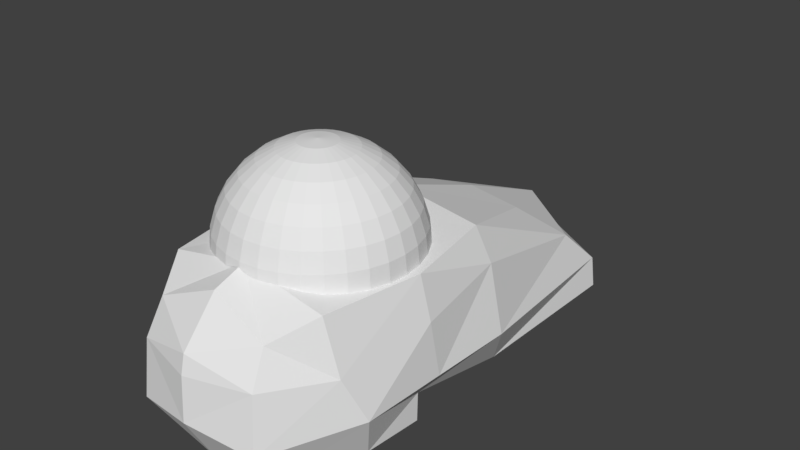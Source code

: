 # Source: 11_InstepR.blend  (saved by Blender 2.79.0; exported with 4.5.12 LTS)
import bpy
from mathutils import Matrix  # noqa: F401  (used for matrix-valued properties, if any)

bpy.ops.wm.read_factory_settings(use_empty=True)
scene = bpy.context.scene
scene.name = 'Scene'

# ---- collections
col_collection_1 = bpy.data.collections.new('Collection 1'); scene.collection.children.link(col_collection_1)

# ---- materials (node trees are filled in below, after node groups)
mat_x = bpy.data.materials.new('マテリアル')
mat_x.alpha_threshold = 0.0
mat_x.use_transparent_shadow = False
mat_x.roughness = 0.5

# ---- material node trees

# ---- world
world_world = bpy.data.worlds.new('World'); scene.world = world_world
world_world.color = (0.05088, 0.05088, 0.05088)
world_world.use_sun_shadow = False
world_world.sun_shadow_jitter_overblur = 0.0
world_world.cycles.sampling_method = 'MANUAL'

# ---- meshes
me_005 = bpy.data.meshes.new('球.005')
me_005.from_pydata([(-0.05239, 0.0, 0.2634), (-0.1028, 0.0, 0.2481), (-0.1492, 0.0, 0.2233), (-0.1899, 0.0, 0.1899), (-0.2233, 0.0, 0.1492), (-0.2481, 0.0, 0.1028), (-0.2634, 0.0, 0.05239), (-0.05138, 0.01022, 0.2634), (-0.1008, 0.02005, 0.2481), (-0.1463, 0.0291, 0.2233), (-0.1862, 0.03704, 0.1899), (-0.219, 0.04356, 0.1492), (-0.2433, 0.0484, 0.1028), (-0.2583, 0.05138, 0.05239), (-0.0484, 0.02005, 0.2634), (-0.09494, 0.03932, 0.2481), (-0.1378, 0.05709, 0.2233), (-0.1754, 0.07266, 0.1899), (-0.2063, 0.08544, 0.1492), (-0.2292, 0.09494, 0.1028), (-0.2433, 0.1008, 0.05239), (-0.04356, 0.0291, 0.2634), (-0.08544, 0.05709, 0.2481), (-0.124, 0.08288, 0.2233), (-0.1579, 0.1055, 0.1899), (-0.1856, 0.124, 0.1492), (-0.2063, 0.1378, 0.1028), (-0.219, 0.1463, 0.05239), (-0.03704, 0.03704, 0.2634), (-0.07266, 0.07266, 0.2481), (-0.1055, 0.1055, 0.2233), (-0.1343, 0.1343, 0.1899), (-0.1579, 0.1579, 0.1492), (-0.1754, 0.1754, 0.1028), (-0.1862, 0.1862, 0.05239), (-0.0291, 0.04356, 0.2634), (-0.05709, 0.08544, 0.2481), (-0.08288, 0.124, 0.2233), (-0.1055, 0.1579, 0.1899), (-0.124, 0.1856, 0.1492), (-0.1378, 0.2063, 0.1028), (-0.1463, 0.219, 0.05239), (-0.02005, 0.0484, 0.2634), (-0.03932, 0.09494, 0.2481), (-0.05709, 0.1378, 0.2233), (-0.07266, 0.1754, 0.1899), (-0.08544, 0.2063, 0.1492), (-0.09493, 0.2292, 0.1028), (-0.1008, 0.2433, 0.05239), (-0.01022, 0.05138, 0.2634), (-0.02005, 0.1008, 0.2481), (-0.0291, 0.1463, 0.2233), (-0.03704, 0.1862, 0.1899), (-0.04356, 0.219, 0.1492), (-0.0484, 0.2433, 0.1028), (-0.05138, 0.2583, 0.05239), (8.771e-08, 0.05239, 0.2634), (8.571e-08, 0.1028, 0.2481), (8.371e-08, 0.1492, 0.2233), (8.571e-08, 0.1899, 0.1899), (8.971e-08, 0.2233, 0.1492), (7.37e-08, 0.2481, 0.1028), (1.057e-07, 0.2634, 0.05239), (0.01022, 0.05138, 0.2634), (0.02005, 0.1008, 0.2481), (0.0291, 0.1463, 0.2233), (0.03704, 0.1862, 0.1899), (0.04356, 0.219, 0.1492), (0.0484, 0.2433, 0.1028), (0.05138, 0.2583, 0.05239), (0.02005, 0.0484, 0.2634), (0.03932, 0.09494, 0.2481), (0.05709, 0.1378, 0.2233), (0.07266, 0.1754, 0.1899), (0.08544, 0.2063, 0.1492), (0.09494, 0.2292, 0.1028), (0.1008, 0.2433, 0.05239), (0.0291, 0.04356, 0.2634), (0.05709, 0.08544, 0.2481), (0.08288, 0.124, 0.2233), (0.1055, 0.1579, 0.1899), (0.124, 0.1856, 0.1492), (0.1378, 0.2063, 0.1028), (0.1463, 0.219, 0.05239), (0.03704, 0.03704, 0.2634), (0.07266, 0.07266, 0.2481), (0.1055, 0.1055, 0.2233), (0.1343, 0.1343, 0.1899), (0.1579, 0.1579, 0.1492), (0.1754, 0.1754, 0.1028), (0.1862, 0.1862, 0.05239), (0.04356, 0.0291, 0.2634), (0.08544, 0.05709, 0.2481), (0.124, 0.08288, 0.2233), (0.1579, 0.1055, 0.1899), (0.1856, 0.124, 0.1492), (0.2063, 0.1378, 0.1028), (0.219, 0.1463, 0.05239), (0.0484, 0.02005, 0.2634), (0.09494, 0.03932, 0.2481), (0.1378, 0.05709, 0.2233), (0.1754, 0.07266, 0.1899), (0.2063, 0.08544, 0.1492), (0.2292, 0.09494, 0.1028), (0.2433, 0.1008, 0.05239), (0.05138, 0.01022, 0.2634), (0.1008, 0.02005, 0.2481), (0.1463, 0.0291, 0.2233), (0.1862, 0.03704, 0.1899), (0.219, 0.04356, 0.1492), (0.2433, 0.0484, 0.1028), (0.2583, 0.05138, 0.05239), (0.05239, -1.937e-09, 0.2634), (0.1028, 1.107e-08, 0.2481), (0.1492, 7.066e-09, 0.2233), (0.1899, -6.938e-09, 0.1899), (0.2233, -2.294e-08, 0.1492), (0.2481, 1.707e-08, 0.1028), (0.2634, -2.294e-08, 0.05239), (0.05138, -0.01022, 0.2634), (0.1008, -0.02005, 0.2481), (0.1463, -0.0291, 0.2233), (0.1862, -0.03704, 0.1899), (0.219, -0.04356, 0.1492), (0.2433, -0.0484, 0.1028), (0.2583, -0.05138, 0.05239), (0.0484, -0.02005, 0.2634), (0.09494, -0.03932, 0.2481), (0.1378, -0.05709, 0.2233), (0.1754, -0.07266, 0.1899), (0.2063, -0.08544, 0.1492), (0.2292, -0.09494, 0.1028), (0.2433, -0.1008, 0.05239), (0.04356, -0.0291, 0.2634), (0.08544, -0.05709, 0.2481), (0.124, -0.08288, 0.2233), (0.1579, -0.1055, 0.1899), (0.1856, -0.124, 0.1492), (0.2063, -0.1378, 0.1028), (0.219, -0.1463, 0.05239), (0.03704, -0.03704, 0.2634), (0.07266, -0.07266, 0.2481), (0.1055, -0.1055, 0.2233), (0.1343, -0.1343, 0.1899), (0.1579, -0.1579, 0.1492), (0.1754, -0.1754, 0.1028), (0.1862, -0.1862, 0.05239), (0.0291, -0.04356, 0.2634), (0.05709, -0.08544, 0.2481), (0.08288, -0.124, 0.2233), (0.1055, -0.1579, 0.1899), (0.124, -0.1856, 0.1492), (0.1378, -0.2063, 0.1028), (0.1463, -0.219, 0.05239), (0.02005, -0.0484, 0.2634), (0.03932, -0.09494, 0.2481), (0.05709, -0.1378, 0.2233), (0.07266, -0.1754, 0.1899), (0.08544, -0.2063, 0.1492), (0.09494, -0.2292, 0.1028), (0.1008, -0.2433, 0.05239), (0.01022, -0.05138, 0.2634), (0.02005, -0.1008, 0.2481), (0.0291, -0.1463, 0.2233), (0.03704, -0.1862, 0.1899), (0.04356, -0.219, 0.1492), (0.0484, -0.2433, 0.1028), (0.05138, -0.2583, 0.05239), (8.371e-08, -0.05239, 0.2634), (7.57e-08, -0.1028, 0.2481), (7.57e-08, -0.1492, 0.2233), (4.97e-08, -0.1899, 0.1899), (3.769e-08, -0.2233, 0.1492), (8.571e-08, -0.2481, 0.1028), (2.569e-08, -0.2634, 0.05239), (-0.01022, -0.05138, 0.2634), (-0.02005, -0.1008, 0.2481), (-0.0291, -0.1463, 0.2233), (-0.03704, -0.1862, 0.1899), (-0.04356, -0.219, 0.1492), (-0.0484, -0.2433, 0.1028), (-0.05138, -0.2583, 0.05239), (-0.02005, -0.0484, 0.2634), (-0.03932, -0.09494, 0.2481), (-0.05709, -0.1378, 0.2233), (-0.07266, -0.1754, 0.1899), (-0.08544, -0.2063, 0.1492), (-0.09493, -0.2292, 0.1028), (-0.1008, -0.2433, 0.05239), (-0.0291, -0.04356, 0.2634), (-0.05709, -0.08544, 0.2481), (-0.08288, -0.124, 0.2233), (-0.1055, -0.1579, 0.1899), (-0.124, -0.1856, 0.1492), (-0.1378, -0.2063, 0.1028), (-0.1463, -0.219, 0.05239), (-0.03704, -0.03704, 0.2634), (-0.07266, -0.07266, 0.2481), (-0.1055, -0.1055, 0.2233), (-0.1343, -0.1343, 0.1899), (-0.1579, -0.1579, 0.1492), (-0.1754, -0.1754, 0.1028), (-0.1862, -0.1862, 0.05239), (-0.04356, -0.0291, 0.2634), (-0.08544, -0.05709, 0.2481), (-0.124, -0.08288, 0.2233), (-0.1579, -0.1055, 0.1899), (-0.1856, -0.124, 0.1492), (-0.2063, -0.1378, 0.1028), (-0.219, -0.1463, 0.05239), (6.66e-09, -3.348e-08, 0.2685), (-0.0484, -0.02005, 0.2634), (-0.09493, -0.03932, 0.2481), (-0.1378, -0.05709, 0.2233), (-0.1754, -0.07266, 0.1899), (-0.2063, -0.08544, 0.1492), (-0.2292, -0.09494, 0.1028), (-0.2433, -0.1008, 0.05239), (-0.05138, -0.01022, 0.2634), (-0.1008, -0.02005, 0.2481), (-0.1463, -0.0291, 0.2233), (-0.1862, -0.03704, 0.1899), (-0.219, -0.04356, 0.1492), (-0.2433, -0.0484, 0.1028), (-0.2583, -0.05138, 0.05239), (-0.2633, -0.05238, -0.0003636), (0.2656, 0.02637, 0.003359), (0.2683, -2.68e-08, 0.001895), (0.2633, -0.05238, 0.0004904), (0.248, -0.1027, 0.000644), (0.2231, -0.1491, 0.002349), (0.1895, -0.1895, 0.005534), (0.1484, -0.2222, 0.01349), (0.1019, -0.246, 0.02267), (-0.2657, 0.02637, 0.002161), (-0.2684, 0.0, 0.000774), (-0.265, -0.03529, 2.027e-08), (-0.2481, -0.1028, 0.0001269), (-0.2519, -0.09002, 2.027e-08), (-0.2231, -0.1491, 0.002259), (-0.1895, -0.1895, 0.005931), (-0.1484, -0.2221, 0.01432), (-0.1019, -0.2459, 0.02382), (0.05194, -0.2611, 0.02331), (2.957e-08, -0.265, 0.03546), (-0.004643, -0.2644, 0.03746), (-0.0519, -0.2609, 0.02505), (0.2226, 0.1487, 0.008401), (0.2476, 0.1026, 0.005234), (0.263, 0.05232, 0.003486), (0.189, 0.189, 0.01285), (0.1482, 0.2217, 0.01854), (0.1018, 0.2458, 0.02533), (0.05176, 0.2602, 0.03272), (1.048e-07, 0.2645, 0.0404), (-0.004643, 0.264, 0.0411), (-0.189, 0.189, 0.01309), (-0.2477, 0.1026, 0.004532), (-0.2226, 0.1487, 0.008137), (-0.2631, 0.05234, 0.002423), (-0.1018, 0.2457, 0.02622), (-0.05173, 0.2601, 0.03386), (-0.1481, 0.2217, 0.0192), (-0.1777, -0.3223, -0.4222), (-0.2727, 0.8871, -0.4222), (0.2634, 0.8871, -0.4222), (0.1684, -0.3223, -0.4222), (-0.1816, -0.4051, -0.1519), (-0.2348, 0.7692, -0.219), (0.2255, 0.7692, -0.219), (0.1723, -0.4051, -0.1519), (-0.004643, -0.3807, -0.4222), (-0.004643, 0.6179, -0.07504), (-0.004643, -0.3378, 0.01279), (-0.004643, 0.8871, -0.4222), (0.2526, 0.8871, -0.3332), (0.1791, -0.4213, -0.3139), (-0.004643, 1.064, -0.426), (-0.1884, -0.4213, -0.3139), (-0.004643, -0.4597, -0.2814), (-0.2619, 0.8871, -0.3332), (0.143, 0.6291, -0.103), (0.1623, -0.3552, -0.05708), (-0.1716, -0.3552, -0.05708), (-0.1522, 0.6291, -0.103), (-0.01551, 0.9564, -0.2183), (-0.004643, 1.062, -0.3519), (-0.004643, 0.3679, -0.4222), (-0.3028, 0.2993, -0.08659), (0.2935, 0.2993, -0.08659), (0.2429, 0.2993, 0.004083), (-0.3438, 0.2993, -0.2782), (-0.2439, 0.2993, 0.004083), (0.3346, 0.2993, -0.2782), (-0.2014, 0.3749, -0.4222), (0.2581, 0.382, -0.4222), (-0.004643, 0.2993, 0.04094), (-0.004643, -0.4518, -0.1561), (-0.004643, -0.4398, -0.1039), (-0.2371, -0.2465, -0.003464), (0.2634, -0.1375, -0.4222), (-0.2869, -0.2396, -0.1558), (0.2777, -0.2396, -0.1558), (-0.004643, -0.2465, -0.4222), (-0.3248, -0.1899, -0.2799), (-0.2727, -0.1375, -0.4222), (0.236, -0.2465, -0.003464), (0.3155, -0.1899, -0.2799), (-0.004643, -0.2465, 0.04345), (-0.1826, 0.9995, -0.4241), (0.1733, 0.9995, -0.4241), (-0.004643, 0.9995, -0.4241), (-0.1812, 1.0, -0.4241), (-0.1809, 0.9995, -0.4241), (0.276, 0.03149, -0.4222), (-0.004643, 0.03526, -0.4222), (-0.273, 0.03821, -0.4222), (-0.004643, 0.03021, -0.3349), (-0.2822, 0.03518, -0.3349), (0.2807, 0.02801, -0.3349), (-0.004643, 0.02637, 0.04219), (0.2868, 0.02637, 0.0003097), (-0.2778, 0.02637, 0.0003097), (0.3159, 0.02986, -0.1212), (0.325, 0.05469, -0.279), (-0.3151, 0.02986, -0.1212), (-0.3343, 0.05469, -0.279)], [], [(2, 10, 3), (0, 8, 1), (6, 12, 13), (3, 11, 4), (2, 8, 9), (4, 12, 5), (11, 19, 12), (9, 17, 10), (8, 14, 15), (12, 20, 13), (10, 18, 11), (8, 16, 9), (18, 26, 19), (17, 23, 24), (14, 22, 15), (19, 27, 20), (18, 24, 25), (16, 22, 23), (26, 32, 33), (23, 31, 24), (21, 29, 22), (27, 33, 34), (25, 31, 32), (23, 29, 30), (32, 40, 33), (30, 38, 31), (28, 36, 29), (33, 41, 34), (31, 39, 32), (30, 36, 37), (39, 47, 40), (37, 45, 38), (35, 43, 36), (40, 48, 41), (38, 46, 39), (36, 44, 37), (46, 54, 47), (44, 52, 45), (42, 50, 43), (48, 54, 55), (45, 53, 46), (43, 51, 44), (53, 61, 54), (51, 59, 52), (49, 57, 50), (55, 61, 62), (52, 60, 53), (50, 58, 51), (60, 68, 61), (58, 66, 59), (56, 64, 57), (62, 68, 69), (59, 67, 60), (57, 65, 58), (67, 75, 68), (65, 73, 66), (63, 71, 64), (69, 75, 76), (66, 74, 67), (64, 72, 65), (74, 82, 75), (72, 80, 73), (70, 78, 71), (76, 82, 83), (74, 80, 81), (72, 78, 79), (81, 89, 82), (79, 87, 80), (77, 85, 78), (83, 89, 90), (80, 88, 81), (78, 86, 79), (88, 96, 89), (86, 94, 87), (84, 92, 85), (90, 96, 97), (88, 94, 95), (85, 93, 86), (95, 103, 96), (93, 101, 94), (91, 99, 92), (97, 103, 104), (94, 102, 95), (92, 100, 93), (102, 110, 103), (101, 107, 108), (98, 106, 99), (104, 110, 111), (101, 109, 102), (99, 107, 100), (109, 117, 110), (108, 114, 115), (105, 113, 106), (111, 117, 118), (108, 116, 109), (107, 113, 114), (116, 124, 117), (114, 122, 115), (112, 120, 113), (118, 124, 125), (116, 122, 123), (113, 121, 114), (123, 131, 124), (122, 128, 129), (119, 127, 120), (125, 131, 132), (123, 129, 130), (120, 128, 121), (130, 138, 131), (129, 135, 136), (126, 134, 127), (132, 138, 139), (130, 136, 137), (127, 135, 128), (137, 145, 138), (136, 142, 143), (134, 140, 141), (139, 145, 146), (137, 143, 144), (134, 142, 135), (144, 152, 145), (142, 150, 143), (140, 148, 141), (146, 152, 153), (144, 150, 151), (141, 149, 142), (151, 159, 152), (150, 156, 157), (147, 155, 148), (153, 159, 160), (150, 158, 151), (148, 156, 149), (158, 166, 159), (156, 164, 157), (154, 162, 155), (160, 166, 167), (157, 165, 158), (155, 163, 156), (165, 173, 166), (164, 170, 171), (161, 169, 162), (167, 173, 174), (165, 171, 172), (162, 170, 163), (172, 180, 173), (171, 177, 178), (168, 176, 169), (174, 180, 181), (172, 178, 179), (169, 177, 170), (179, 187, 180), (177, 185, 178), (175, 183, 176), (181, 187, 188), (178, 186, 179), (176, 184, 177), (186, 194, 187), (185, 191, 192), (183, 189, 190), (188, 194, 195), (185, 193, 186), (183, 191, 184), (193, 201, 194), (191, 199, 192), (189, 197, 190), (195, 201, 202), (193, 199, 200), (190, 198, 191), (200, 208, 201), (198, 206, 199), (196, 204, 197), (202, 208, 209), (200, 206, 207), (197, 205, 198), (207, 216, 208), (205, 214, 206), (203, 212, 204), (209, 216, 217), (207, 214, 215), (204, 213, 205), (215, 223, 216), (213, 221, 214), (212, 218, 219), (217, 223, 224), (214, 222, 215), (212, 220, 213), (0, 210, 7), (7, 210, 14), (14, 210, 21), (21, 210, 28), (28, 210, 35), (35, 210, 42), (42, 210, 49), (49, 210, 56), (56, 210, 63), (63, 210, 70), (70, 210, 77), (77, 210, 84), (84, 210, 91), (91, 210, 98), (98, 210, 105), (105, 210, 112), (112, 210, 119), (119, 210, 126), (126, 210, 133), (133, 210, 140), (140, 210, 147), (147, 210, 154), (154, 210, 161), (161, 210, 168), (168, 210, 175), (175, 210, 182), (182, 210, 189), (189, 210, 196), (196, 210, 203), (203, 210, 211), (211, 210, 218), (6, 235, 236), (223, 4, 5), (221, 2, 3), (219, 0, 1), (224, 5, 6), (222, 3, 4), (220, 1, 2), (218, 210, 0), (230, 132, 139), (233, 153, 160), (253, 76, 252), (245, 174, 181), (242, 195, 241), (232, 146, 153), (258, 20, 27), (243, 160, 167), (227, 125, 228), (239, 217, 237), (224, 238, 217), (257, 13, 20), (256, 27, 34), (248, 111, 249), (231, 139, 146), (229, 125, 132), (247, 104, 248), (251, 90, 250), (262, 34, 41), (244, 167, 174), (250, 97, 247), (255, 55, 62), (246, 188, 242), (241, 202, 240), (261, 48, 55), (234, 6, 13), (240, 209, 239), (226, 111, 118), (252, 83, 251), (260, 41, 48), (254, 69, 253), (280, 294, 291), (274, 310, 265), (275, 295, 265), (276, 271, 266), (274, 295, 287), (289, 269, 290), (278, 271, 279), (294, 274, 287), (277, 313, 312), (296, 284, 292), (270, 279, 276), (268, 291, 288), (312, 280, 286), (269, 293, 275), (267, 279, 297), (281, 296, 290), (292, 268, 288), (272, 281, 285), (284, 272, 285), (281, 269, 285), (268, 285, 286), (283, 301, 267), (263, 303, 271), (302, 276, 307), (304, 263, 278), (301, 278, 267), (303, 266, 271), (302, 282, 270), (307, 266, 300), (308, 283, 273), (282, 308, 273), (270, 298, 297), (267, 298, 283), (282, 273, 298), (273, 283, 298), (315, 300, 303), (289, 324, 293), (306, 320, 308), (302, 321, 306), (318, 316, 305), (299, 322, 301), (293, 319, 295), (325, 304, 301), (305, 315, 303), (320, 299, 308), (313, 274, 264), (310, 311, 277), (310, 275, 265), (312, 313, 309), (309, 264, 280), (310, 286, 275), (314, 317, 319), (316, 317, 315), (317, 294, 287), (317, 295, 319), (320, 290, 296), (320, 292, 322), (321, 289, 290), (289, 321, 323), (323, 307, 324), (300, 314, 319), (323, 321, 302), (325, 322, 288), (326, 288, 291), (318, 291, 294), (288, 322, 292), (301, 322, 325), (285, 269, 286), (285, 268, 284), (286, 269, 275), (286, 280, 268), (290, 269, 281), (268, 292, 284), (2, 9, 10), (0, 7, 8), (6, 5, 12), (3, 10, 11), (2, 1, 8), (4, 11, 12), (11, 18, 19), (9, 16, 17), (8, 7, 14), (12, 19, 20), (10, 17, 18), (8, 15, 16), (18, 25, 26), (17, 16, 23), (14, 21, 22), (19, 26, 27), (18, 17, 24), (16, 15, 22), (26, 25, 32), (23, 30, 31), (21, 28, 29), (27, 26, 33), (25, 24, 31), (23, 22, 29), (32, 39, 40), (30, 37, 38), (28, 35, 36), (33, 40, 41), (31, 38, 39), (30, 29, 36), (39, 46, 47), (37, 44, 45), (35, 42, 43), (40, 47, 48), (38, 45, 46), (36, 43, 44), (46, 53, 54), (44, 51, 52), (42, 49, 50), (48, 47, 54), (45, 52, 53), (43, 50, 51), (53, 60, 61), (51, 58, 59), (49, 56, 57), (55, 54, 61), (52, 59, 60), (50, 57, 58), (60, 67, 68), (58, 65, 66), (56, 63, 64), (62, 61, 68), (59, 66, 67), (57, 64, 65), (67, 74, 75), (65, 72, 73), (63, 70, 71), (69, 68, 75), (66, 73, 74), (64, 71, 72), (74, 81, 82), (72, 79, 80), (70, 77, 78), (76, 75, 82), (74, 73, 80), (72, 71, 78), (81, 88, 89), (79, 86, 87), (77, 84, 85), (83, 82, 89), (80, 87, 88), (78, 85, 86), (88, 95, 96), (86, 93, 94), (84, 91, 92), (90, 89, 96), (88, 87, 94), (85, 92, 93), (95, 102, 103), (93, 100, 101), (91, 98, 99), (97, 96, 103), (94, 101, 102), (92, 99, 100), (102, 109, 110), (101, 100, 107), (98, 105, 106), (104, 103, 110), (101, 108, 109), (99, 106, 107), (109, 116, 117), (108, 107, 114), (105, 112, 113), (111, 110, 117), (108, 115, 116), (107, 106, 113), (116, 123, 124), (114, 121, 122), (112, 119, 120), (118, 117, 124), (116, 115, 122), (113, 120, 121), (123, 130, 131), (122, 121, 128), (119, 126, 127), (125, 124, 131), (123, 122, 129), (120, 127, 128), (130, 137, 138), (129, 128, 135), (126, 133, 134), (132, 131, 138), (130, 129, 136), (127, 134, 135), (137, 144, 145), (136, 135, 142), (134, 133, 140), (139, 138, 145), (137, 136, 143), (134, 141, 142), (144, 151, 152), (142, 149, 150), (140, 147, 148), (146, 145, 152), (144, 143, 150), (141, 148, 149), (151, 158, 159), (150, 149, 156), (147, 154, 155), (153, 152, 159), (150, 157, 158), (148, 155, 156), (158, 165, 166), (156, 163, 164), (154, 161, 162), (160, 159, 166), (157, 164, 165), (155, 162, 163), (165, 172, 173), (164, 163, 170), (161, 168, 169), (167, 166, 173), (165, 164, 171), (162, 169, 170), (172, 179, 180), (171, 170, 177), (168, 175, 176), (174, 173, 180), (172, 171, 178), (169, 176, 177), (179, 186, 187), (177, 184, 185), (175, 182, 183), (181, 180, 187), (178, 185, 186), (176, 183, 184), (186, 193, 194), (185, 184, 191), (183, 182, 189), (188, 187, 194), (185, 192, 193), (183, 190, 191), (193, 200, 201), (191, 198, 199), (189, 196, 197), (195, 194, 201), (193, 192, 199), (190, 197, 198), (200, 207, 208), (198, 205, 206), (196, 203, 204), (202, 201, 208), (200, 199, 206), (197, 204, 205), (207, 215, 216), (205, 213, 214), (203, 211, 212), (209, 208, 216), (207, 206, 214), (204, 212, 213), (215, 222, 223), (213, 220, 221), (212, 211, 218), (217, 216, 223), (214, 221, 222), (212, 219, 220), (236, 225, 224), (224, 6, 236), (223, 222, 4), (221, 220, 2), (219, 218, 0), (224, 223, 5), (222, 221, 3), (220, 219, 1), (230, 229, 132), (233, 232, 153), (253, 69, 76), (181, 246, 245), (245, 244, 174), (242, 188, 195), (232, 231, 146), (258, 257, 20), (243, 233, 160), (227, 118, 125), (239, 209, 217), (225, 238, 224), (238, 237, 217), (257, 259, 13), (256, 258, 27), (248, 104, 111), (231, 230, 139), (229, 228, 125), (247, 97, 104), (251, 83, 90), (262, 256, 34), (244, 243, 167), (250, 90, 97), (62, 254, 255), (255, 261, 55), (246, 181, 188), (241, 195, 202), (261, 260, 48), (13, 259, 234), (234, 235, 6), (240, 202, 209), (118, 227, 226), (226, 249, 111), (252, 76, 83), (260, 262, 41), (254, 62, 69), (280, 264, 294), (274, 311, 310), (275, 293, 295), (276, 279, 271), (274, 265, 295), (278, 263, 271), (294, 264, 274), (277, 311, 313), (296, 272, 284), (270, 297, 279), (268, 280, 291), (286, 277, 312), (312, 309, 280), (269, 289, 293), (267, 278, 279), (281, 272, 296), (283, 299, 301), (263, 305, 303), (302, 270, 276), (304, 305, 263), (301, 304, 278), (303, 300, 266), (302, 306, 282), (307, 276, 266), (308, 299, 283), (282, 306, 308), (270, 282, 298), (267, 297, 298), (315, 314, 300), (289, 323, 324), (306, 321, 320), (305, 304, 318), (304, 326, 318), (293, 324, 319), (325, 326, 304), (305, 316, 315), (320, 322, 299), (264, 309, 313), (313, 311, 274), (310, 277, 286), (314, 315, 317), (316, 318, 317), (317, 318, 294), (317, 287, 295), (320, 321, 290), (320, 296, 292), (323, 302, 307), (319, 324, 307), (307, 300, 319), (326, 325, 288), (318, 326, 291)])
_uv = me_005.uv_layers.new(name='UVマップ')
_uv.uv.foreach_set('vector', [0.8893, 0.9139, 0.9012, 0.9252, 0.8916, 0.9277, 0.8854, 0.8856, 0.8924, 0.8989, 0.8872, 0.9001, 0.8998, 0.9723, 0.9107, 0.9528, 0.9158, 0.9682, 0.8916, 0.9277, 0.9059, 0.9386, 0.8942, 0.9417, 0.8893, 0.9139, 0.8924, 0.8989, 0.8968, 0.9121, 0.8942, 0.9417, 0.9107, 0.9528, 0.8969, 0.9565, 0.9059, 0.9386, 0.9239, 0.9472, 0.9107, 0.9528, 0.8968, 0.9121, 0.9103, 0.9212, 0.9012, 0.9252, 0.8924, 0.8989, 0.8909, 0.8841, 0.8974, 0.8968, 0.9107, 0.9528, 0.9314, 0.9618, 0.9158, 0.9682, 0.9012, 0.9252, 0.917, 0.9338, 0.9059, 0.9386, 0.8924, 0.8989, 0.9038, 0.9091, 0.8968, 0.9121, 0.917, 0.9338, 0.9362, 0.9395, 0.9239, 0.9472, 0.9103, 0.9212, 0.9102, 0.9049, 0.9186, 0.9159, 0.8909, 0.8841, 0.9019, 0.894, 0.8974, 0.8968, 0.9239, 0.9472, 0.946, 0.953, 0.9314, 0.9618, 0.917, 0.9338, 0.9186, 0.9159, 0.9272, 0.9273, 0.9038, 0.9091, 0.9019, 0.894, 0.9102, 0.9049, 0.9362, 0.9395, 0.9363, 0.9191, 0.9473, 0.9298, 0.9102, 0.9049, 0.9259, 0.9092, 0.9186, 0.9159, 0.8934, 0.8826, 0.9058, 0.8905, 0.9019, 0.894, 0.946, 0.953, 0.9473, 0.9298, 0.9593, 0.9418, 0.9272, 0.9273, 0.9259, 0.9092, 0.9363, 0.9191, 0.9102, 0.9049, 0.9058, 0.8905, 0.9159, 0.8998, 0.9363, 0.9191, 0.9568, 0.9183, 0.9473, 0.9298, 0.9159, 0.8998, 0.9321, 0.9015, 0.9259, 0.9092, 0.8955, 0.8808, 0.9091, 0.8863, 0.9058, 0.8905, 0.9473, 0.9298, 0.9708, 0.9284, 0.9593, 0.9418, 0.9259, 0.9092, 0.9441, 0.9095, 0.9363, 0.9191, 0.9159, 0.8998, 0.9091, 0.8863, 0.9206, 0.8938, 0.9441, 0.9095, 0.9643, 0.9053, 0.9568, 0.9183, 0.9206, 0.8938, 0.9369, 0.8927, 0.9321, 0.9015, 0.8973, 0.8786, 0.9116, 0.8817, 0.9091, 0.8863, 0.9568, 0.9183, 0.9801, 0.9129, 0.9708, 0.9284, 0.9321, 0.9015, 0.9501, 0.8987, 0.9441, 0.9095, 0.9091, 0.8863, 0.9242, 0.8871, 0.9206, 0.8938, 0.9501, 0.8987, 0.9695, 0.8909, 0.9643, 0.9053, 0.9242, 0.8871, 0.9401, 0.8832, 0.9369, 0.8927, 0.8986, 0.8761, 0.9132, 0.8767, 0.9116, 0.8817, 0.9801, 0.9129, 0.9695, 0.8909, 0.9867, 0.8957, 0.9369, 0.8927, 0.9542, 0.8868, 0.9501, 0.8987, 0.9116, 0.8817, 0.9266, 0.8799, 0.9242, 0.8871, 0.9542, 0.8868, 0.9721, 0.8757, 0.9695, 0.8909, 0.9266, 0.8799, 0.9417, 0.8733, 0.9401, 0.8832, 0.8995, 0.8734, 0.914, 0.8714, 0.9132, 0.8767, 0.9867, 0.8957, 0.9721, 0.8757, 0.99, 0.8772, 0.9401, 0.8832, 0.9563, 0.8744, 0.9542, 0.8868, 0.9132, 0.8767, 0.9277, 0.8723, 0.9266, 0.8799, 0.9563, 0.8744, 0.9719, 0.8602, 0.9721, 0.8757, 0.9277, 0.8723, 0.9415, 0.8632, 0.9417, 0.8733, 0.8999, 0.8707, 0.9139, 0.8662, 0.914, 0.8714, 0.99, 0.8772, 0.9719, 0.8602, 0.9897, 0.8585, 0.9417, 0.8733, 0.9561, 0.8618, 0.9563, 0.8744, 0.914, 0.8714, 0.9276, 0.8646, 0.9277, 0.8723, 0.9561, 0.8618, 0.969, 0.8451, 0.9719, 0.8602, 0.9276, 0.8646, 0.9396, 0.8533, 0.9415, 0.8632, 0.8998, 0.8679, 0.9128, 0.861, 0.9139, 0.8662, 0.9897, 0.8585, 0.969, 0.8451, 0.9861, 0.8403, 0.9415, 0.8632, 0.9537, 0.8493, 0.9561, 0.8618, 0.9139, 0.8662, 0.9261, 0.8571, 0.9276, 0.8646, 0.9537, 0.8493, 0.9636, 0.8308, 0.969, 0.8451, 0.9261, 0.8571, 0.936, 0.8438, 0.9396, 0.8533, 0.8992, 0.8651, 0.9108, 0.856, 0.9128, 0.861, 0.9861, 0.8403, 0.9636, 0.8308, 0.9795, 0.8232, 0.9537, 0.8493, 0.936, 0.8438, 0.9492, 0.8375, 0.9261, 0.8571, 0.9108, 0.856, 0.9233, 0.8499, 0.9492, 0.8375, 0.9558, 0.8176, 0.9636, 0.8308, 0.9233, 0.8499, 0.9308, 0.8351, 0.936, 0.8438, 0.8981, 0.8625, 0.9081, 0.8515, 0.9108, 0.856, 0.9795, 0.8232, 0.9558, 0.8176, 0.9701, 0.8075, 0.936, 0.8438, 0.9428, 0.8267, 0.9492, 0.8375, 0.9108, 0.856, 0.9193, 0.8433, 0.9233, 0.8499, 0.9428, 0.8267, 0.946, 0.806, 0.9558, 0.8176, 0.9193, 0.8433, 0.9243, 0.8274, 0.9308, 0.8351, 0.8966, 0.8601, 0.9045, 0.8474, 0.9081, 0.8515, 0.9701, 0.8075, 0.946, 0.806, 0.9584, 0.7938, 0.9428, 0.8267, 0.9243, 0.8274, 0.9347, 0.817, 0.9081, 0.8515, 0.9143, 0.8374, 0.9193, 0.8433, 0.9347, 0.817, 0.9345, 0.7962, 0.946, 0.806, 0.9143, 0.8374, 0.9165, 0.8208, 0.9243, 0.8274, 0.8947, 0.858, 0.9003, 0.8441, 0.9045, 0.8474, 0.9584, 0.7938, 0.9345, 0.7962, 0.9447, 0.7822, 0.9243, 0.8274, 0.9252, 0.8089, 0.9347, 0.817, 0.9045, 0.8474, 0.9082, 0.8324, 0.9143, 0.8374, 0.9252, 0.8089, 0.9216, 0.7883, 0.9345, 0.7962, 0.9165, 0.8208, 0.9014, 0.8285, 0.9077, 0.8156, 0.8924, 0.8563, 0.8955, 0.8414, 0.9003, 0.8441, 0.9447, 0.7822, 0.9216, 0.7883, 0.9295, 0.7729, 0.9165, 0.8208, 0.9144, 0.8023, 0.9252, 0.8089, 0.9003, 0.8441, 0.9014, 0.8285, 0.9082, 0.8324, 0.9144, 0.8023, 0.9076, 0.7825, 0.9216, 0.7883, 0.9077, 0.8156, 0.894, 0.8257, 0.8981, 0.8118, 0.8898, 0.855, 0.8902, 0.8397, 0.8955, 0.8414, 0.9295, 0.7729, 0.9076, 0.7825, 0.9131, 0.7661, 0.9077, 0.8156, 0.9026, 0.7975, 0.9144, 0.8023, 0.9014, 0.8285, 0.8902, 0.8397, 0.894, 0.8257, 0.9026, 0.7975, 0.8928, 0.7788, 0.9076, 0.7825, 0.894, 0.8257, 0.8879, 0.8096, 0.8981, 0.8118, 0.887, 0.8541, 0.8847, 0.8388, 0.8902, 0.8397, 0.9131, 0.7661, 0.8928, 0.7788, 0.8959, 0.7617, 0.9026, 0.7975, 0.8879, 0.8096, 0.8901, 0.7946, 0.8902, 0.8397, 0.886, 0.8242, 0.894, 0.8257, 0.8901, 0.7946, 0.8775, 0.7774, 0.8928, 0.7788, 0.8879, 0.8096, 0.8778, 0.824, 0.8773, 0.809, 0.8841, 0.8538, 0.879, 0.8389, 0.8847, 0.8388, 0.8959, 0.7617, 0.8775, 0.7774, 0.8781, 0.7598, 0.8901, 0.7946, 0.8773, 0.809, 0.8772, 0.7936, 0.8847, 0.8388, 0.8778, 0.824, 0.886, 0.8242, 0.8772, 0.7936, 0.8619, 0.7782, 0.8775, 0.7774, 0.8773, 0.809, 0.8695, 0.8252, 0.8665, 0.8101, 0.8811, 0.854, 0.8733, 0.84, 0.879, 0.8389, 0.8781, 0.7598, 0.8619, 0.7782, 0.86, 0.7605, 0.8772, 0.7936, 0.8665, 0.8101, 0.864, 0.7946, 0.879, 0.8389, 0.8695, 0.8252, 0.8778, 0.824, 0.864, 0.7946, 0.8464, 0.7814, 0.8619, 0.7782, 0.8665, 0.8101, 0.8613, 0.8278, 0.8558, 0.813, 0.8733, 0.84, 0.8754, 0.8561, 0.8678, 0.8422, 0.86, 0.7605, 0.8464, 0.7814, 0.8418, 0.7636, 0.864, 0.7946, 0.8558, 0.813, 0.8509, 0.7976, 0.8733, 0.84, 0.8613, 0.8278, 0.8695, 0.8252, 0.8509, 0.7976, 0.8309, 0.7866, 0.8464, 0.7814, 0.8613, 0.8278, 0.8453, 0.8176, 0.8558, 0.813, 0.8754, 0.8561, 0.8625, 0.8453, 0.8678, 0.8422, 0.8418, 0.7636, 0.8309, 0.7866, 0.824, 0.7694, 0.8509, 0.7976, 0.8453, 0.8176, 0.8379, 0.8026, 0.8678, 0.8422, 0.8534, 0.8319, 0.8613, 0.8278, 0.8379, 0.8026, 0.8159, 0.794, 0.8309, 0.7866, 0.8453, 0.8176, 0.846, 0.8374, 0.8352, 0.8241, 0.8728, 0.858, 0.8578, 0.8495, 0.8625, 0.8453, 0.824, 0.7694, 0.8159, 0.794, 0.8067, 0.7774, 0.8453, 0.8176, 0.8252, 0.8096, 0.8379, 0.8026, 0.8625, 0.8453, 0.846, 0.8374, 0.8534, 0.8319, 0.8252, 0.8096, 0.8012, 0.8036, 0.8159, 0.794, 0.846, 0.8374, 0.8257, 0.8325, 0.8352, 0.8241, 0.8706, 0.8603, 0.8538, 0.8548, 0.8578, 0.8495, 0.8067, 0.7774, 0.8012, 0.8036, 0.79, 0.7875, 0.8352, 0.8241, 0.813, 0.8188, 0.8252, 0.8096, 0.8578, 0.8495, 0.8393, 0.8445, 0.846, 0.8374, 0.813, 0.8188, 0.7867, 0.8154, 0.8012, 0.8036, 0.8257, 0.8325, 0.8337, 0.8531, 0.817, 0.8429, 0.8689, 0.8631, 0.8508, 0.8609, 0.8538, 0.8548, 0.79, 0.7875, 0.7867, 0.8154, 0.7738, 0.7991, 0.813, 0.8188, 0.817, 0.8429, 0.8013, 0.8302, 0.8538, 0.8548, 0.8337, 0.8531, 0.8393, 0.8445, 0.8025, 0.903, 0.8008, 0.9267, 0.7889, 0.9153, 0.8174, 0.8921, 0.8384, 0.8915, 0.8249, 0.9021, 0.8675, 0.8719, 0.853, 0.8824, 0.8503, 0.8762, 0.7759, 0.9287, 0.8008, 0.9267, 0.7895, 0.9405, 0.8025, 0.903, 0.8249, 0.9021, 0.8125, 0.9139, 0.8503, 0.8762, 0.8384, 0.8915, 0.8334, 0.883, 0.8125, 0.9139, 0.8133, 0.9365, 0.8008, 0.9267, 0.8384, 0.8915, 0.8333, 0.9105, 0.8249, 0.9021, 0.8684, 0.8751, 0.8565, 0.8877, 0.853, 0.8824, 0.7895, 0.9405, 0.8133, 0.9365, 0.8037, 0.9509, 0.8249, 0.9021, 0.823, 0.9231, 0.8125, 0.9139, 0.853, 0.8824, 0.8444, 0.8986, 0.8384, 0.8915, 0.823, 0.9231, 0.8263, 0.9445, 0.8133, 0.9365, 0.8333, 0.9105, 0.8511, 0.9044, 0.8423, 0.9172, 0.8565, 0.8877, 0.8719, 0.8805, 0.8608, 0.8921, 0.8037, 0.9509, 0.8263, 0.9445, 0.8186, 0.9596, 0.8333, 0.9105, 0.8341, 0.9305, 0.823, 0.9231, 0.8565, 0.8877, 0.8511, 0.9044, 0.8444, 0.8986, 0.8341, 0.9305, 0.8399, 0.9508, 0.8263, 0.9445, 0.8511, 0.9044, 0.8518, 0.9224, 0.8423, 0.9172, 0.8719, 0.8805, 0.8656, 0.8956, 0.8608, 0.8921, 0.8186, 0.9596, 0.8399, 0.9508, 0.8342, 0.9663, 0.8341, 0.9305, 0.8518, 0.9224, 0.8457, 0.9363, 0.8608, 0.8921, 0.8583, 0.9088, 0.8511, 0.9044, 0.8457, 0.9363, 0.854, 0.9551, 0.8399, 0.9508, 0.8583, 0.9088, 0.8616, 0.926, 0.8518, 0.9224, 0.8742, 0.8826, 0.8708, 0.8981, 0.8656, 0.8956, 0.8342, 0.9663, 0.854, 0.9551, 0.8503, 0.9711, 0.8457, 0.9363, 0.8616, 0.926, 0.8577, 0.9402, 0.8656, 0.8956, 0.8659, 0.912, 0.8583, 0.9088, 0.8577, 0.9402, 0.8683, 0.9575, 0.854, 0.9551, 0.8659, 0.912, 0.8716, 0.9281, 0.8616, 0.926, 0.8768, 0.8841, 0.8762, 0.8997, 0.8708, 0.8981, 0.8503, 0.9711, 0.8683, 0.9575, 0.8668, 0.9738, 0.8577, 0.9402, 0.8716, 0.9281, 0.8699, 0.9425, 0.8708, 0.8981, 0.8737, 0.9139, 0.8659, 0.912, 0.8699, 0.9425, 0.8826, 0.958, 0.8683, 0.9575, 0.8737, 0.9139, 0.8817, 0.9286, 0.8716, 0.9281, 0.8762, 0.8997, 0.8825, 0.8857, 0.8817, 0.9004, 0.8668, 0.9738, 0.8826, 0.958, 0.8834, 0.9741, 0.8716, 0.9281, 0.8821, 0.9429, 0.8699, 0.9425, 0.8762, 0.8997, 0.8815, 0.9145, 0.8737, 0.9139, 0.8854, 0.8856, 0.8844, 0.8698, 0.8883, 0.8851, 0.8883, 0.8851, 0.8844, 0.8698, 0.8909, 0.8841, 0.8909, 0.8841, 0.8844, 0.8698, 0.8934, 0.8826, 0.8934, 0.8826, 0.8844, 0.8698, 0.8955, 0.8808, 0.8955, 0.8808, 0.8844, 0.8698, 0.8973, 0.8786, 0.8973, 0.8786, 0.8844, 0.8698, 0.8986, 0.8761, 0.8986, 0.8761, 0.8844, 0.8698, 0.8995, 0.8734, 0.8995, 0.8734, 0.8844, 0.8698, 0.8999, 0.8707, 0.8999, 0.8707, 0.8844, 0.8698, 0.8998, 0.8679, 0.8998, 0.8679, 0.8844, 0.8698, 0.8992, 0.8651, 0.8992, 0.8651, 0.8844, 0.8698, 0.8981, 0.8625, 0.8981, 0.8625, 0.8844, 0.8698, 0.8966, 0.8601, 0.8966, 0.8601, 0.8844, 0.8698, 0.8947, 0.858, 0.8947, 0.858, 0.8844, 0.8698, 0.8924, 0.8563, 0.8924, 0.8563, 0.8844, 0.8698, 0.8898, 0.855, 0.8898, 0.855, 0.8844, 0.8698, 0.887, 0.8541, 0.887, 0.8541, 0.8844, 0.8698, 0.8841, 0.8538, 0.8841, 0.8538, 0.8844, 0.8698, 0.8811, 0.854, 0.8811, 0.854, 0.8844, 0.8698, 0.8782, 0.8548, 0.8782, 0.8548, 0.8844, 0.8698, 0.8754, 0.8561, 0.8754, 0.8561, 0.8844, 0.8698, 0.8728, 0.858, 0.8728, 0.858, 0.8844, 0.8698, 0.8706, 0.8603, 0.8706, 0.8603, 0.8844, 0.8698, 0.8689, 0.8631, 0.8689, 0.8631, 0.8844, 0.8698, 0.8677, 0.8662, 0.8675, 0.8719, 0.8844, 0.8698, 0.8684, 0.8751, 0.8684, 0.8751, 0.8844, 0.8698, 0.8699, 0.878, 0.8699, 0.878, 0.8844, 0.8698, 0.8719, 0.8805, 0.8719, 0.8805, 0.8844, 0.8698, 0.8742, 0.8826, 0.8742, 0.8826, 0.8844, 0.8698, 0.8768, 0.8841, 0.8768, 0.8841, 0.8844, 0.8698, 0.8796, 0.8851, 0.8796, 0.8851, 0.8844, 0.8698, 0.8825, 0.8857, 0.8998, 0.9723, 0.9029, 0.9897, 0.8902, 0.9918, 0.8826, 0.958, 0.8942, 0.9417, 0.8969, 0.9565, 0.8817, 0.9286, 0.8893, 0.9139, 0.8916, 0.9277, 0.8817, 0.9004, 0.8854, 0.8856, 0.8872, 0.9001, 0.8834, 0.9741, 0.8969, 0.9565, 0.8998, 0.9723, 0.8821, 0.9429, 0.8916, 0.9277, 0.8942, 0.9417, 0.8815, 0.9145, 0.8872, 0.9001, 0.8893, 0.9139, 0.8825, 0.8857, 0.8844, 0.8698, 0.8854, 0.8856, 0.8583, 0.7417, 0.8781, 0.7598, 0.86, 0.7605, 0.8013, 0.7672, 0.824, 0.7694, 0.8067, 0.7774, 0.9971, 0.8577, 0.9861, 0.8403, 0.9959, 0.8374, 0.7736, 0.9337, 0.7759, 0.9287, 0.7895, 0.9405, 0.7983, 0.9592, 0.8186, 0.9596, 0.8127, 0.9714, 0.8187, 0.7554, 0.8418, 0.7636, 0.824, 0.7694, 0.955, 0.9659, 0.9314, 0.9618, 0.946, 0.953, 0.7838, 0.778, 0.8067, 0.7774, 0.79, 0.7875, 0.919, 0.7484, 0.8959, 0.7617, 0.8992, 0.7431, 0.8466, 0.988, 0.8668, 0.9738, 0.8652, 0.9916, 0.8834, 0.9741, 0.8699, 0.992, 0.8668, 0.9738, 0.9387, 0.9768, 0.9158, 0.9682, 0.9314, 0.9618, 0.9691, 0.952, 0.946, 0.953, 0.9593, 0.9418, 0.9548, 0.768, 0.9295, 0.7729, 0.9376, 0.7569, 0.8378, 0.7462, 0.86, 0.7605, 0.8418, 0.7636, 0.879, 0.7407, 0.8959, 0.7617, 0.8781, 0.7598, 0.9698, 0.7821, 0.9447, 0.7822, 0.9548, 0.768, 0.9909, 0.8174, 0.9701, 0.8075, 0.982, 0.7988, 0.9806, 0.9356, 0.9593, 0.9418, 0.9708, 0.9284, 0.7699, 0.7938, 0.79, 0.7875, 0.7738, 0.7991, 0.982, 0.7988, 0.9584, 0.7938, 0.9698, 0.7821, 0.994, 0.8793, 0.9867, 0.8957, 0.99, 0.8772, 0.7836, 0.948, 0.8037, 0.9509, 0.7983, 0.9592, 0.8127, 0.9714, 0.8342, 0.9663, 0.8288, 0.9815, 0.9933, 0.8976, 0.9801, 0.9129, 0.9867, 0.8957, 0.9121, 0.9873, 0.8998, 0.9723, 0.9158, 0.9682, 0.8288, 0.9815, 0.8503, 0.9711, 0.8466, 0.988, 0.9285, 0.7524, 0.9295, 0.7729, 0.9131, 0.7661, 0.9959, 0.8374, 0.9795, 0.8232, 0.9909, 0.8174, 0.9888, 0.9172, 0.9708, 0.9284, 0.9801, 0.9129, 0.9944, 0.8775, 0.9897, 0.8585, 0.9971, 0.8577, 0.7756, 0.6284, 0.5376, 0.7229, 0.4863, 0.6256, 0.6647, 0.8663, 0.7172, 0.9524, 0.6625, 0.9951, 0.757, 0.05728, 0.5197, 0.0003509, 0.7638, 0.01561, 0.1229, 0.09544, 0.01082, 0.07708, 0.09114, 0.02533, 0.6647, 0.8663, 0.4177, 0.9879, 0.4136, 0.8606, 0.4765, 0.1737, 0.7056, 0.1152, 0.4767, 0.2248, 0.1136, 0.6025, 0.001838, 0.6158, 0.03716, 0.5399, 0.4188, 0.7654, 0.6647, 0.8663, 0.4136, 0.8606, 0.7498, 0.8679, 0.7216, 0.7849, 0.7229, 0.7842, 0.4708, 0.3531, 0.6555, 0.4286, 0.478, 0.4771, 0.1511, 0.1683, 0.04308, 0.1551, 0.1229, 0.09544, 0.7172, 0.5726, 0.4863, 0.6256, 0.4797, 0.531, 0.8589, 0.6387, 0.7756, 0.6284, 0.912, 0.5554, 0.7056, 0.1152, 0.477, 0.07878, 0.757, 0.05728, 0.1448, 0.5316, 0.03716, 0.5399, 0.07195, 0.4852, 0.6547, 0.2756, 0.4708, 0.3531, 0.4767, 0.2248, 0.478, 0.4771, 0.7172, 0.5726, 0.4797, 0.531, 0.6445, 0.3522, 0.6547, 0.2756, 0.833, 0.3567, 0.6555, 0.4286, 0.6445, 0.3522, 0.833, 0.3567, 0.6525, 0.1942, 0.7056, 0.1152, 0.8372, 0.1768, 0.7172, 0.5726, 0.8416, 0.5054, 0.912, 0.5554, 0.1733, 0.4945, 0.2256, 0.5583, 0.1448, 0.5316, 0.0318, 0.7688, 0.06677, 0.8533, 0.001838, 0.852, 0.2329, 0.1453, 0.1229, 0.09544, 0.2499, 0.0876, 0.2397, 0.6176, 0.14, 0.6716, 0.1136, 0.6025, 0.2256, 0.5583, 0.1136, 0.6025, 0.1448, 0.5316, 0.06677, 0.8533, 0.02853, 0.9363, 0.001838, 0.852, 0.2329, 0.1453, 0.1781, 0.2068, 0.1511, 0.1683, 0.2499, 0.0876, 0.1534, 0.02717, 0.2568, 0.01389, 0.1927, 0.3915, 0.1733, 0.4945, 0.1498, 0.4132, 0.1781, 0.2068, 0.1933, 0.3112, 0.1511, 0.2876, 0.1511, 0.1683, 0.09149, 0.2341, 0.07576, 0.2118, 0.1448, 0.5316, 0.08849, 0.4638, 0.1733, 0.4945, 0.1781, 0.2068, 0.1511, 0.2876, 0.09149, 0.2341, 0.1498, 0.4132, 0.1733, 0.4945, 0.08849, 0.4638, 0.2029, 0.8559, 0.1171, 0.984, 0.06677, 0.8533, 0.4765, 0.1737, 0.3611, 0.07781, 0.477, 0.07878, 0.2362, 0.2107, 0.331, 0.3468, 0.1933, 0.3112, 0.2329, 0.1453, 0.3492, 0.2055, 0.2362, 0.2107, 0.3541, 0.6825, 0.3233, 0.7142, 0.2407, 0.6909, 0.23, 0.491, 0.3473, 0.4972, 0.2256, 0.5583, 0.477, 0.07878, 0.346, 0.04386, 0.5197, 0.0003509, 0.3493, 0.5562, 0.2397, 0.6176, 0.2256, 0.5583, 0.1221, 0.7246, 0.2029, 0.8559, 0.06677, 0.8533, 0.3311, 0.361, 0.23, 0.491, 0.1927, 0.3915, 0.7216, 0.7849, 0.6647, 0.8663, 0.6682, 0.7358, 0.7172, 0.9524, 0.719, 0.8669, 0.7498, 0.8679, 0.832, 0.03663, 0.757, 0.05728, 0.7638, 0.01561, 0.7229, 0.7842, 0.7216, 0.7849, 0.722, 0.781, 0.8551, 0.6414, 0.7882, 0.6702, 0.7756, 0.6284, 0.832, 0.03663, 0.8954, 0.1157, 0.757, 0.05728, 0.1988, 0.9915, 0.2452, 0.8573, 0.241, 0.9951, 0.2072, 0.7262, 0.2452, 0.8573, 0.2029, 0.8559, 0.2452, 0.8573, 0.4188, 0.7654, 0.4136, 0.8606, 0.2452, 0.8573, 0.4177, 0.9879, 0.241, 0.9951, 0.331, 0.3468, 0.4767, 0.2248, 0.4708, 0.3531, 0.3311, 0.361, 0.478, 0.4771, 0.3473, 0.4972, 0.3492, 0.2055, 0.4765, 0.1737, 0.4767, 0.2248, 0.4765, 0.1737, 0.3492, 0.2055, 0.3514, 0.1511, 0.3514, 0.1511, 0.2499, 0.0876, 0.3611, 0.07781, 0.2568, 0.01389, 0.3406, 0.0003509, 0.346, 0.04386, 0.3514, 0.1511, 0.3492, 0.2055, 0.2329, 0.1453, 0.3493, 0.5562, 0.3473, 0.4972, 0.4797, 0.531, 0.3584, 0.6402, 0.4797, 0.531, 0.4863, 0.6256, 0.3541, 0.6825, 0.4863, 0.6256, 0.5376, 0.7229, 0.4797, 0.531, 0.3473, 0.4972, 0.478, 0.4771, 0.2256, 0.5583, 0.3473, 0.4972, 0.3493, 0.5562, 0.8372, 0.1768, 0.7056, 0.1152, 0.8954, 0.1157, 0.8416, 0.5054, 0.7172, 0.5726, 0.6562, 0.4965, 0.8954, 0.1157, 0.7056, 0.1152, 0.757, 0.05728, 0.912, 0.5554, 0.7756, 0.6284, 0.7172, 0.5726, 0.4767, 0.2248, 0.7056, 0.1152, 0.6525, 0.1942, 0.7172, 0.5726, 0.478, 0.4771, 0.6562, 0.4965, 0.8893, 0.9139, 0.8968, 0.9121, 0.9012, 0.9252, 0.8854, 0.8856, 0.8883, 0.8851, 0.8924, 0.8989, 0.8998, 0.9723, 0.8969, 0.9565, 0.9107, 0.9528, 0.8916, 0.9277, 0.9012, 0.9252, 0.9059, 0.9386, 0.8893, 0.9139, 0.8872, 0.9001, 0.8924, 0.8989, 0.8942, 0.9417, 0.9059, 0.9386, 0.9107, 0.9528, 0.9059, 0.9386, 0.917, 0.9338, 0.9239, 0.9472, 0.8968, 0.9121, 0.9038, 0.9091, 0.9103, 0.9212, 0.8924, 0.8989, 0.8883, 0.8851, 0.8909, 0.8841, 0.9107, 0.9528, 0.9239, 0.9472, 0.9314, 0.9618, 0.9012, 0.9252, 0.9103, 0.9212, 0.917, 0.9338, 0.8924, 0.8989, 0.8974, 0.8968, 0.9038, 0.9091, 0.917, 0.9338, 0.9272, 0.9273, 0.9362, 0.9395, 0.9103, 0.9212, 0.9038, 0.9091, 0.9102, 0.9049, 0.8909, 0.8841, 0.8934, 0.8826, 0.9019, 0.894, 0.9239, 0.9472, 0.9362, 0.9395, 0.946, 0.953, 0.917, 0.9338, 0.9103, 0.9212, 0.9186, 0.9159, 0.9038, 0.9091, 0.8974, 0.8968, 0.9019, 0.894, 0.9362, 0.9395, 0.9272, 0.9273, 0.9363, 0.9191, 0.9102, 0.9049, 0.9159, 0.8998, 0.9259, 0.9092, 0.8934, 0.8826, 0.8955, 0.8808, 0.9058, 0.8905, 0.946, 0.953, 0.9362, 0.9395, 0.9473, 0.9298, 0.9272, 0.9273, 0.9186, 0.9159, 0.9259, 0.9092, 0.9102, 0.9049, 0.9019, 0.894, 0.9058, 0.8905, 0.9363, 0.9191, 0.9441, 0.9095, 0.9568, 0.9183, 0.9159, 0.8998, 0.9206, 0.8938, 0.9321, 0.9015, 0.8955, 0.8808, 0.8973, 0.8786, 0.9091, 0.8863, 0.9473, 0.9298, 0.9568, 0.9183, 0.9708, 0.9284, 0.9259, 0.9092, 0.9321, 0.9015, 0.9441, 0.9095, 0.9159, 0.8998, 0.9058, 0.8905, 0.9091, 0.8863, 0.9441, 0.9095, 0.9501, 0.8987, 0.9643, 0.9053, 0.9206, 0.8938, 0.9242, 0.8871, 0.9369, 0.8927, 0.8973, 0.8786, 0.8986, 0.8761, 0.9116, 0.8817, 0.9568, 0.9183, 0.9643, 0.9053, 0.9801, 0.9129, 0.9321, 0.9015, 0.9369, 0.8927, 0.9501, 0.8987, 0.9091, 0.8863, 0.9116, 0.8817, 0.9242, 0.8871, 0.9501, 0.8987, 0.9542, 0.8868, 0.9695, 0.8909, 0.9242, 0.8871, 0.9266, 0.8799, 0.9401, 0.8832, 0.8986, 0.8761, 0.8995, 0.8734, 0.9132, 0.8767, 0.9801, 0.9129, 0.9643, 0.9053, 0.9695, 0.8909, 0.9369, 0.8927, 0.9401, 0.8832, 0.9542, 0.8868, 0.9116, 0.8817, 0.9132, 0.8767, 0.9266, 0.8799, 0.9542, 0.8868, 0.9563, 0.8744, 0.9721, 0.8757, 0.9266, 0.8799, 0.9277, 0.8723, 0.9417, 0.8733, 0.8995, 0.8734, 0.8999, 0.8707, 0.914, 0.8714, 0.9867, 0.8957, 0.9695, 0.8909, 0.9721, 0.8757, 0.9401, 0.8832, 0.9417, 0.8733, 0.9563, 0.8744, 0.9132, 0.8767, 0.914, 0.8714, 0.9277, 0.8723, 0.9563, 0.8744, 0.9561, 0.8618, 0.9719, 0.8602, 0.9277, 0.8723, 0.9276, 0.8646, 0.9415, 0.8632, 0.8999, 0.8707, 0.8998, 0.8679, 0.9139, 0.8662, 0.99, 0.8772, 0.9721, 0.8757, 0.9719, 0.8602, 0.9417, 0.8733, 0.9415, 0.8632, 0.9561, 0.8618, 0.914, 0.8714, 0.9139, 0.8662, 0.9276, 0.8646, 0.9561, 0.8618, 0.9537, 0.8493, 0.969, 0.8451, 0.9276, 0.8646, 0.9261, 0.8571, 0.9396, 0.8533, 0.8998, 0.8679, 0.8992, 0.8651, 0.9128, 0.861, 0.9897, 0.8585, 0.9719, 0.8602, 0.969, 0.8451, 0.9415, 0.8632, 0.9396, 0.8533, 0.9537, 0.8493, 0.9139, 0.8662, 0.9128, 0.861, 0.9261, 0.8571, 0.9537, 0.8493, 0.9492, 0.8375, 0.9636, 0.8308, 0.9261, 0.8571, 0.9233, 0.8499, 0.936, 0.8438, 0.8992, 0.8651, 0.8981, 0.8625, 0.9108, 0.856, 0.9861, 0.8403, 0.969, 0.8451, 0.9636, 0.8308, 0.9537, 0.8493, 0.9396, 0.8533, 0.936, 0.8438, 0.9261, 0.8571, 0.9128, 0.861, 0.9108, 0.856, 0.9492, 0.8375, 0.9428, 0.8267, 0.9558, 0.8176, 0.9233, 0.8499, 0.9193, 0.8433, 0.9308, 0.8351, 0.8981, 0.8625, 0.8966, 0.8601, 0.9081, 0.8515, 0.9795, 0.8232, 0.9636, 0.8308, 0.9558, 0.8176, 0.936, 0.8438, 0.9308, 0.8351, 0.9428, 0.8267, 0.9108, 0.856, 0.9081, 0.8515, 0.9193, 0.8433, 0.9428, 0.8267, 0.9347, 0.817, 0.946, 0.806, 0.9193, 0.8433, 0.9143, 0.8374, 0.9243, 0.8274, 0.8966, 0.8601, 0.8947, 0.858, 0.9045, 0.8474, 0.9701, 0.8075, 0.9558, 0.8176, 0.946, 0.806, 0.9428, 0.8267, 0.9308, 0.8351, 0.9243, 0.8274, 0.9081, 0.8515, 0.9045, 0.8474, 0.9143, 0.8374, 0.9347, 0.817, 0.9252, 0.8089, 0.9345, 0.7962, 0.9143, 0.8374, 0.9082, 0.8324, 0.9165, 0.8208, 0.8947, 0.858, 0.8924, 0.8563, 0.9003, 0.8441, 0.9584, 0.7938, 0.946, 0.806, 0.9345, 0.7962, 0.9243, 0.8274, 0.9165, 0.8208, 0.9252, 0.8089, 0.9045, 0.8474, 0.9003, 0.8441, 0.9082, 0.8324, 0.9252, 0.8089, 0.9144, 0.8023, 0.9216, 0.7883, 0.9165, 0.8208, 0.9082, 0.8324, 0.9014, 0.8285, 0.8924, 0.8563, 0.8898, 0.855, 0.8955, 0.8414, 0.9447, 0.7822, 0.9345, 0.7962, 0.9216, 0.7883, 0.9165, 0.8208, 0.9077, 0.8156, 0.9144, 0.8023, 0.9003, 0.8441, 0.8955, 0.8414, 0.9014, 0.8285, 0.9144, 0.8023, 0.9026, 0.7975, 0.9076, 0.7825, 0.9077, 0.8156, 0.9014, 0.8285, 0.894, 0.8257, 0.8898, 0.855, 0.887, 0.8541, 0.8902, 0.8397, 0.9295, 0.7729, 0.9216, 0.7883, 0.9076, 0.7825, 0.9077, 0.8156, 0.8981, 0.8118, 0.9026, 0.7975, 0.9014, 0.8285, 0.8955, 0.8414, 0.8902, 0.8397, 0.9026, 0.7975, 0.8901, 0.7946, 0.8928, 0.7788, 0.894, 0.8257, 0.886, 0.8242, 0.8879, 0.8096, 0.887, 0.8541, 0.8841, 0.8538, 0.8847, 0.8388, 0.9131, 0.7661, 0.9076, 0.7825, 0.8928, 0.7788, 0.9026, 0.7975, 0.8981, 0.8118, 0.8879, 0.8096, 0.8902, 0.8397, 0.8847, 0.8388, 0.886, 0.8242, 0.8901, 0.7946, 0.8772, 0.7936, 0.8775, 0.7774, 0.8879, 0.8096, 0.886, 0.8242, 0.8778, 0.824, 0.8841, 0.8538, 0.8811, 0.854, 0.879, 0.8389, 0.8959, 0.7617, 0.8928, 0.7788, 0.8775, 0.7774, 0.8901, 0.7946, 0.8879, 0.8096, 0.8773, 0.809, 0.8847, 0.8388, 0.879, 0.8389, 0.8778, 0.824, 0.8772, 0.7936, 0.864, 0.7946, 0.8619, 0.7782, 0.8773, 0.809, 0.8778, 0.824, 0.8695, 0.8252, 0.8811, 0.854, 0.8782, 0.8548, 0.8733, 0.84, 0.8781, 0.7598, 0.8775, 0.7774, 0.8619, 0.7782, 0.8772, 0.7936, 0.8773, 0.809, 0.8665, 0.8101, 0.879, 0.8389, 0.8733, 0.84, 0.8695, 0.8252, 0.864, 0.7946, 0.8509, 0.7976, 0.8464, 0.7814, 0.8665, 0.8101, 0.8695, 0.8252, 0.8613, 0.8278, 0.8733, 0.84, 0.8782, 0.8548, 0.8754, 0.8561, 0.86, 0.7605, 0.8619, 0.7782, 0.8464, 0.7814, 0.864, 0.7946, 0.8665, 0.8101, 0.8558, 0.813, 0.8733, 0.84, 0.8678, 0.8422, 0.8613, 0.8278, 0.8509, 0.7976, 0.8379, 0.8026, 0.8309, 0.7866, 0.8613, 0.8278, 0.8534, 0.8319, 0.8453, 0.8176, 0.8754, 0.8561, 0.8728, 0.858, 0.8625, 0.8453, 0.8418, 0.7636, 0.8464, 0.7814, 0.8309, 0.7866, 0.8509, 0.7976, 0.8558, 0.813, 0.8453, 0.8176, 0.8678, 0.8422, 0.8625, 0.8453, 0.8534, 0.8319, 0.8379, 0.8026, 0.8252, 0.8096, 0.8159, 0.794, 0.8453, 0.8176, 0.8534, 0.8319, 0.846, 0.8374, 0.8728, 0.858, 0.8706, 0.8603, 0.8578, 0.8495, 0.824, 0.7694, 0.8309, 0.7866, 0.8159, 0.794, 0.8453, 0.8176, 0.8352, 0.8241, 0.8252, 0.8096, 0.8625, 0.8453, 0.8578, 0.8495, 0.846, 0.8374, 0.8252, 0.8096, 0.813, 0.8188, 0.8012, 0.8036, 0.846, 0.8374, 0.8393, 0.8445, 0.8257, 0.8325, 0.8706, 0.8603, 0.8689, 0.8631, 0.8538, 0.8548, 0.8067, 0.7774, 0.8159, 0.794, 0.8012, 0.8036, 0.8352, 0.8241, 0.8257, 0.8325, 0.813, 0.8188, 0.8578, 0.8495, 0.8538, 0.8548, 0.8393, 0.8445, 0.813, 0.8188, 0.8013, 0.8302, 0.7867, 0.8154, 0.8257, 0.8325, 0.8393, 0.8445, 0.8337, 0.8531, 0.8689, 0.8631, 0.8677, 0.8662, 0.8508, 0.8609, 0.79, 0.7875, 0.8012, 0.8036, 0.7867, 0.8154, 0.813, 0.8188, 0.8257, 0.8325, 0.817, 0.8429, 0.8538, 0.8548, 0.8508, 0.8609, 0.8337, 0.8531, 0.8025, 0.903, 0.8125, 0.9139, 0.8008, 0.9267, 0.8174, 0.8921, 0.8334, 0.883, 0.8384, 0.8915, 0.8675, 0.8719, 0.8684, 0.8751, 0.853, 0.8824, 0.7759, 0.9287, 0.7889, 0.9153, 0.8008, 0.9267, 0.8025, 0.903, 0.8174, 0.8921, 0.8249, 0.9021, 0.8503, 0.8762, 0.853, 0.8824, 0.8384, 0.8915, 0.8125, 0.9139, 0.823, 0.9231, 0.8133, 0.9365, 0.8384, 0.8915, 0.8444, 0.8986, 0.8333, 0.9105, 0.8684, 0.8751, 0.8699, 0.878, 0.8565, 0.8877, 0.7895, 0.9405, 0.8008, 0.9267, 0.8133, 0.9365, 0.8249, 0.9021, 0.8333, 0.9105, 0.823, 0.9231, 0.853, 0.8824, 0.8565, 0.8877, 0.8444, 0.8986, 0.823, 0.9231, 0.8341, 0.9305, 0.8263, 0.9445, 0.8333, 0.9105, 0.8444, 0.8986, 0.8511, 0.9044, 0.8565, 0.8877, 0.8699, 0.878, 0.8719, 0.8805, 0.8037, 0.9509, 0.8133, 0.9365, 0.8263, 0.9445, 0.8333, 0.9105, 0.8423, 0.9172, 0.8341, 0.9305, 0.8565, 0.8877, 0.8608, 0.8921, 0.8511, 0.9044, 0.8341, 0.9305, 0.8457, 0.9363, 0.8399, 0.9508, 0.8511, 0.9044, 0.8583, 0.9088, 0.8518, 0.9224, 0.8719, 0.8805, 0.8742, 0.8826, 0.8656, 0.8956, 0.8186, 0.9596, 0.8263, 0.9445, 0.8399, 0.9508, 0.8341, 0.9305, 0.8423, 0.9172, 0.8518, 0.9224, 0.8608, 0.8921, 0.8656, 0.8956, 0.8583, 0.9088, 0.8457, 0.9363, 0.8577, 0.9402, 0.854, 0.9551, 0.8583, 0.9088, 0.8659, 0.912, 0.8616, 0.926, 0.8742, 0.8826, 0.8768, 0.8841, 0.8708, 0.8981, 0.8342, 0.9663, 0.8399, 0.9508, 0.854, 0.9551, 0.8457, 0.9363, 0.8518, 0.9224, 0.8616, 0.926, 0.8656, 0.8956, 0.8708, 0.8981, 0.8659, 0.912, 0.8577, 0.9402, 0.8699, 0.9425, 0.8683, 0.9575, 0.8659, 0.912, 0.8737, 0.9139, 0.8716, 0.9281, 0.8768, 0.8841, 0.8796, 0.8851, 0.8762, 0.8997, 0.8503, 0.9711, 0.854, 0.9551, 0.8683, 0.9575, 0.8577, 0.9402, 0.8616, 0.926, 0.8716, 0.9281, 0.8708, 0.8981, 0.8762, 0.8997, 0.8737, 0.9139, 0.8699, 0.9425, 0.8821, 0.9429, 0.8826, 0.958, 0.8737, 0.9139, 0.8815, 0.9145, 0.8817, 0.9286, 0.8762, 0.8997, 0.8796, 0.8851, 0.8825, 0.8857, 0.8668, 0.9738, 0.8683, 0.9575, 0.8826, 0.958, 0.8716, 0.9281, 0.8817, 0.9286, 0.8821, 0.9429, 0.8762, 0.8997, 0.8817, 0.9004, 0.8815, 0.9145, 0.8902, 0.9918, 0.8841, 0.9922, 0.8834, 0.9741, 0.8834, 0.9741, 0.8998, 0.9723, 0.8902, 0.9918, 0.8826, 0.958, 0.8821, 0.9429, 0.8942, 0.9417, 0.8817, 0.9286, 0.8815, 0.9145, 0.8893, 0.9139, 0.8817, 0.9004, 0.8825, 0.8857, 0.8854, 0.8856, 0.8834, 0.9741, 0.8826, 0.958, 0.8969, 0.9565, 0.8821, 0.9429, 0.8817, 0.9286, 0.8916, 0.9277, 0.8815, 0.9145, 0.8817, 0.9004, 0.8872, 0.9001, 0.8583, 0.7417, 0.879, 0.7407, 0.8781, 0.7598, 0.8013, 0.7672, 0.8187, 0.7554, 0.824, 0.7694, 0.9971, 0.8577, 0.9897, 0.8585, 0.9861, 0.8403, 0.7895, 0.9405, 0.7836, 0.948, 0.7736, 0.9337, 0.7736, 0.9337, 0.7719, 0.9332, 0.7759, 0.9287, 0.7983, 0.9592, 0.8037, 0.9509, 0.8186, 0.9596, 0.8187, 0.7554, 0.8378, 0.7462, 0.8418, 0.7636, 0.955, 0.9659, 0.9387, 0.9768, 0.9314, 0.9618, 0.7838, 0.778, 0.8013, 0.7672, 0.8067, 0.7774, 0.919, 0.7484, 0.9131, 0.7661, 0.8959, 0.7617, 0.8466, 0.988, 0.8503, 0.9711, 0.8668, 0.9738, 0.8841, 0.9922, 0.8699, 0.992, 0.8834, 0.9741, 0.8699, 0.992, 0.8652, 0.9916, 0.8668, 0.9738, 0.9387, 0.9768, 0.9211, 0.9846, 0.9158, 0.9682, 0.9691, 0.952, 0.955, 0.9659, 0.946, 0.953, 0.9548, 0.768, 0.9447, 0.7822, 0.9295, 0.7729, 0.8378, 0.7462, 0.8583, 0.7417, 0.86, 0.7605, 0.879, 0.7407, 0.8992, 0.7431, 0.8959, 0.7617, 0.9698, 0.7821, 0.9584, 0.7938, 0.9447, 0.7822, 0.9909, 0.8174, 0.9795, 0.8232, 0.9701, 0.8075, 0.9806, 0.9356, 0.9691, 0.952, 0.9593, 0.9418, 0.7699, 0.7938, 0.7838, 0.778, 0.79, 0.7875, 0.982, 0.7988, 0.9701, 0.8075, 0.9584, 0.7938, 0.99, 0.8772, 0.9944, 0.8775, 0.994, 0.8793, 0.994, 0.8793, 0.9933, 0.8976, 0.9867, 0.8957, 0.7836, 0.948, 0.7895, 0.9405, 0.8037, 0.9509, 0.8127, 0.9714, 0.8186, 0.9596, 0.8342, 0.9663, 0.9933, 0.8976, 0.9888, 0.9172, 0.9801, 0.9129, 0.9158, 0.9682, 0.9211, 0.9846, 0.9121, 0.9873, 0.9121, 0.9873, 0.9029, 0.9897, 0.8998, 0.9723, 0.8288, 0.9815, 0.8342, 0.9663, 0.8503, 0.9711, 0.9131, 0.7661, 0.919, 0.7484, 0.9285, 0.7524, 0.9285, 0.7524, 0.9376, 0.7569, 0.9295, 0.7729, 0.9959, 0.8374, 0.9861, 0.8403, 0.9795, 0.8232, 0.9888, 0.9172, 0.9806, 0.9356, 0.9708, 0.9284, 0.9944, 0.8775, 0.99, 0.8772, 0.9897, 0.8585, 0.7756, 0.6284, 0.7882, 0.6702, 0.5376, 0.7229, 0.6647, 0.8663, 0.719, 0.8669, 0.7172, 0.9524, 0.757, 0.05728, 0.477, 0.07878, 0.5197, 0.0003509, 0.1229, 0.09544, 0.04308, 0.1551, 0.01082, 0.07708, 0.6647, 0.8663, 0.6625, 0.9951, 0.4177, 0.9879, 0.1136, 0.6025, 0.07907, 0.6705, 0.001838, 0.6158, 0.4188, 0.7654, 0.6682, 0.7358, 0.6647, 0.8663, 0.7498, 0.8679, 0.719, 0.8669, 0.7216, 0.7849, 0.4708, 0.3531, 0.6445, 0.3522, 0.6555, 0.4286, 0.1511, 0.1683, 0.07576, 0.2118, 0.04308, 0.1551, 0.7172, 0.5726, 0.7756, 0.6284, 0.4863, 0.6256, 0.912, 0.5554, 0.934, 0.5846, 0.8589, 0.6387, 0.8589, 0.6387, 0.8551, 0.6414, 0.7756, 0.6284, 0.7056, 0.1152, 0.4765, 0.1737, 0.477, 0.07878, 0.1448, 0.5316, 0.1136, 0.6025, 0.03716, 0.5399, 0.6547, 0.2756, 0.6445, 0.3522, 0.4708, 0.3531, 0.1733, 0.4945, 0.23, 0.491, 0.2256, 0.5583, 0.0318, 0.7688, 0.1221, 0.7246, 0.06677, 0.8533, 0.2329, 0.1453, 0.1511, 0.1683, 0.1229, 0.09544, 0.2397, 0.6176, 0.2407, 0.6909, 0.14, 0.6716, 0.2256, 0.5583, 0.2397, 0.6176, 0.1136, 0.6025, 0.06677, 0.8533, 0.1171, 0.984, 0.02853, 0.9363, 0.2329, 0.1453, 0.2362, 0.2107, 0.1781, 0.2068, 0.2499, 0.0876, 0.1229, 0.09544, 0.1534, 0.02717, 0.1927, 0.3915, 0.23, 0.491, 0.1733, 0.4945, 0.1781, 0.2068, 0.2362, 0.2107, 0.1933, 0.3112, 0.1511, 0.1683, 0.1781, 0.2068, 0.09149, 0.2341, 0.1448, 0.5316, 0.07195, 0.4852, 0.08849, 0.4638, 0.2029, 0.8559, 0.1988, 0.9915, 0.1171, 0.984, 0.4765, 0.1737, 0.3514, 0.1511, 0.3611, 0.07781, 0.2362, 0.2107, 0.3492, 0.2055, 0.331, 0.3468, 0.2407, 0.6909, 0.2397, 0.6176, 0.3541, 0.6825, 0.2397, 0.6176, 0.3584, 0.6402, 0.3541, 0.6825, 0.477, 0.07878, 0.3611, 0.07781, 0.346, 0.04386, 0.3493, 0.5562, 0.3584, 0.6402, 0.2397, 0.6176, 0.1221, 0.7246, 0.2072, 0.7262, 0.2029, 0.8559, 0.3311, 0.361, 0.3473, 0.4972, 0.23, 0.491, 0.6682, 0.7358, 0.722, 0.781, 0.7216, 0.7849, 0.7216, 0.7849, 0.719, 0.8669, 0.6647, 0.8663, 0.832, 0.03663, 0.9145, 0.0838, 0.8954, 0.1157, 0.1988, 0.9915, 0.2029, 0.8559, 0.2452, 0.8573, 0.2072, 0.7262, 0.2496, 0.7232, 0.2452, 0.8573, 0.2452, 0.8573, 0.2496, 0.7232, 0.4188, 0.7654, 0.2452, 0.8573, 0.4136, 0.8606, 0.4177, 0.9879, 0.331, 0.3468, 0.3492, 0.2055, 0.4767, 0.2248, 0.3311, 0.361, 0.4708, 0.3531, 0.478, 0.4771, 0.3514, 0.1511, 0.2329, 0.1453, 0.2499, 0.0876, 0.346, 0.04386, 0.3611, 0.07781, 0.2499, 0.0876, 0.2499, 0.0876, 0.2568, 0.01389, 0.346, 0.04386, 0.3584, 0.6402, 0.3493, 0.5562, 0.4797, 0.531, 0.3541, 0.6825, 0.3584, 0.6402, 0.4863, 0.6256])
me_005.materials.append(mat_x)
me_005.use_remesh_preserve_volume = False
me_005.use_remesh_preserve_attributes = False
me_005.use_mirror_vertex_groups = False
me_005.update()

# ---- objects
ob_instepr__001 = bpy.data.objects.new('InstepR球.001', me_005)

# ---- transforms, parenting, visibility, modifiers, constraints
ob_instepr__001.location = (0.0, 0.0, 0.0)
ob_instepr__001.lineart.crease_threshold = 0.0

# ---- collection membership
col_collection_1.objects.link(ob_instepr__001)

# ---- scene / render settings (as saved in the file)
scene.frame_start = 1; scene.frame_end = 250; scene.frame_set(1)
scene.render.engine = 'BLENDER_EEVEE_NEXT'
scene.render.resolution_percentage = 50
scene.render.dither_intensity = 0.0
scene.cycles.use_denoising = False
scene.cycles.samples = 128
scene.cycles.sampling_pattern = 'TABULATED_SOBOL'
scene.cycles.use_adaptive_sampling = False
scene.cycles.use_light_tree = False
scene.cycles.blur_glossy = 0.0
scene.cycles.sample_clamp_indirect = 0.0
scene.view_settings.view_transform = 'Standard'
bpy.context.view_layer.update()

# ---- added for rendering (the .blend has no active camera and no usable light): camera, sun
cam_auto = bpy.data.cameras.new('AutoCamera')
cam_auto.lens = 50.0
cam_auto.sensor_width = 36.0
cam_auto.clip_end = 1000.0
ob_auto_camera = bpy.data.objects.new('AutoCamera', cam_auto)
scene.collection.objects.link(ob_auto_camera)
ob_auto_camera.location = (1.6673, -1.70396, 1.25883)
ob_auto_camera.rotation_euler = (1.09748, -7.21219e-08, 0.694738)
scene.camera = ob_auto_camera
light_auto_sun = bpy.data.lights.new('AutoSun', 'SUN')
light_auto_sun.energy = 3.0
light_auto_sun.angle = 0.0523599
ob_auto_sun = bpy.data.objects.new('AutoSun', light_auto_sun)
scene.collection.objects.link(ob_auto_sun)
ob_auto_sun.rotation_euler = (0.872665, 0.174533, 0.523599)
bpy.context.view_layer.update()
